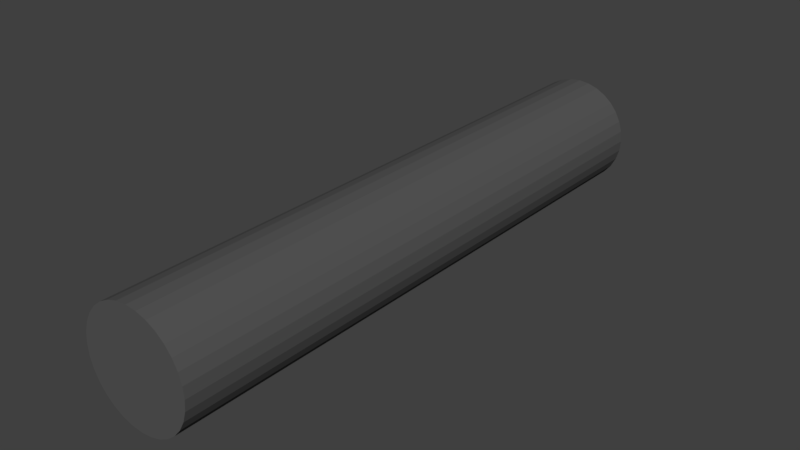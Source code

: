 # Source: bar.blend  (saved by Blender 2.78.0; exported with 4.5.12 LTS)
import bpy
from mathutils import Matrix  # noqa: F401  (used for matrix-valued properties, if any)

bpy.ops.wm.read_factory_settings(use_empty=True)
scene = bpy.context.scene
scene.name = 'Scene'

# ---- collections
col_collection_1 = bpy.data.collections.new('Collection 1'); scene.collection.children.link(col_collection_1)

# ---- materials (node trees are filled in below, after node groups)
mat_material_001 = bpy.data.materials.new('Material.001')
mat_material_001.alpha_threshold = 0.0
mat_material_001.use_transparent_shadow = False
mat_material_001.diffuse_color = (0.09463, 0.09463, 0.09463, 1.0)
mat_material_001.roughness = 0.5

# ---- material node trees

# ---- world
world_world = bpy.data.worlds.new('World'); scene.world = world_world
world_world.color = (0.05088, 0.05088, 0.05088)
world_world.use_sun_shadow = False
world_world.sun_shadow_jitter_overblur = 0.0
world_world.cycles.sampling_method = 'MANUAL'

# ---- meshes
me_circle = bpy.data.meshes.new('Circle')
me_circle.from_pydata([(-0.01207, 0.9643, -5.233), (-0.2072, 0.9451, -5.233), (-0.3947, 0.8882, -5.233), (-0.5676, 0.7958, -5.233), (-0.7192, 0.6714, -5.233), (-0.8435, 0.5199, -5.233), (-0.9359, 0.347, -5.233), (-0.9929, 0.1594, -5.233), (-1.012, -0.03568, -5.233), (-0.9929, -0.2308, -5.233), (-0.9359, -0.4184, -5.233), (-0.8435, -0.5912, -5.233), (-0.7192, -0.7428, -5.233), (-0.5676, -0.8671, -5.233), (-0.3947, -0.9596, -5.233), (-0.2072, -1.016, -5.233), (-0.01207, -1.036, -5.233), (0.183, -1.016, -5.233), (0.3706, -0.9596, -5.233), (0.5435, -0.8671, -5.233), (0.695, -0.7428, -5.233), (0.8194, -0.5912, -5.233), (0.9118, -0.4184, -5.233), (0.9687, -0.2308, -5.233), (0.9879, -0.03568, -5.233), (0.9687, 0.1594, -5.233), (0.9118, 0.347, -5.233), (0.8194, 0.5199, -5.233), (0.695, 0.6714, -5.233), (0.5435, 0.7958, -5.233), (0.3706, 0.8882, -5.233), (0.183, 0.9451, -5.233), (-0.01207, 0.9643, 5.54), (-0.2072, 0.9451, 5.54), (-0.3947, 0.8882, 5.54), (-0.5676, 0.7958, 5.54), (-0.7192, 0.6714, 5.54), (-0.8435, 0.5199, 5.54), (-0.9359, 0.347, 5.54), (-0.9929, 0.1594, 5.54), (-1.012, -0.03568, 5.54), (-0.9929, -0.2308, 5.54), (-0.9359, -0.4184, 5.54), (-0.8435, -0.5912, 5.54), (-0.7192, -0.7428, 5.54), (-0.5676, -0.8671, 5.54), (-0.3947, -0.9596, 5.54), (-0.2072, -1.016, 5.54), (-0.01207, -1.036, 5.54), (0.183, -1.016, 5.54), (0.3706, -0.9596, 5.54), (0.5435, -0.8671, 5.54), (0.695, -0.7428, 5.54), (0.8194, -0.5912, 5.54), (0.9118, -0.4184, 5.54), (0.9687, -0.2308, 5.54), (0.9879, -0.03568, 5.54), (0.9687, 0.1594, 5.54), (0.9118, 0.347, 5.54), (0.8194, 0.5199, 5.54), (0.695, 0.6714, 5.54), (0.5435, 0.7958, 5.54), (0.3706, 0.8882, 5.54), (0.183, 0.9451, 5.54)], [], [(1, 0, 31, 30, 29, 28, 27, 26, 25, 24, 23, 22, 21, 20, 19, 18, 17, 16, 15, 14, 13, 12, 11, 10, 9, 8, 7, 6, 5, 4, 3, 2), (33, 34, 35, 36, 37, 38, 39, 40, 41, 42, 43, 44, 45, 46, 47, 48, 49, 50, 51, 52, 53, 54, 55, 56, 57, 58, 59, 60, 61, 62, 63, 32), (15, 16, 48, 47), (2, 3, 35, 34), (29, 30, 62, 61), (16, 17, 49, 48), (3, 4, 36, 35), (30, 31, 63, 62), (17, 18, 50, 49), (4, 5, 37, 36), (31, 0, 32, 63), (18, 19, 51, 50), (5, 6, 38, 37), (19, 20, 52, 51), (6, 7, 39, 38), (20, 21, 53, 52), (7, 8, 40, 39), (21, 22, 54, 53), (8, 9, 41, 40), (22, 23, 55, 54), (9, 10, 42, 41), (23, 24, 56, 55), (10, 11, 43, 42), (24, 25, 57, 56), (11, 12, 44, 43), (25, 26, 58, 57), (12, 13, 45, 44), (26, 27, 59, 58), (13, 14, 46, 45), (0, 1, 33, 32), (27, 28, 60, 59), (14, 15, 47, 46), (1, 2, 34, 33), (28, 29, 61, 60)])
me_circle.materials.append(mat_material_001)
me_circle.use_remesh_preserve_volume = False
me_circle.use_remesh_preserve_attributes = False
me_circle.use_mirror_vertex_groups = False
me_circle.update()

# ---- objects
ob_circle = bpy.data.objects.new('Circle', me_circle)

# ---- transforms, parenting, visibility, modifiers, constraints
ob_circle.location = (0.0, 0.0, 4.235e-22)
ob_circle.rotation_euler = (1.571, -0.0, 0.0)
ob_circle.scale = (0.3268, 0.3268, 0.3268)
ob_circle.lineart.crease_threshold = 0.0

# ---- collection membership
col_collection_1.objects.link(ob_circle)

# ---- scene / render settings (as saved in the file)
scene.frame_start = 1; scene.frame_end = 250; scene.frame_set(1)
scene.render.engine = 'BLENDER_EEVEE_NEXT'
scene.render.resolution_percentage = 50
scene.render.dither_intensity = 0.0
scene.cycles.use_denoising = False
scene.cycles.samples = 128
scene.cycles.sampling_pattern = 'TABULATED_SOBOL'
scene.cycles.light_sampling_threshold = 0.0
scene.cycles.use_adaptive_sampling = False
scene.cycles.use_light_tree = False
scene.cycles.blur_glossy = 0.0
scene.cycles.sample_clamp_indirect = 0.0
scene.view_settings.view_transform = 'Standard'
bpy.context.view_layer.update()

# ---- added for rendering (the .blend has no active camera and no usable light): camera, sun
cam_auto = bpy.data.cameras.new('AutoCamera')
cam_auto.lens = 50.0
cam_auto.sensor_width = 36.0
cam_auto.clip_end = 1000.0
ob_auto_camera = bpy.data.objects.new('AutoCamera', cam_auto)
scene.collection.objects.link(ob_auto_camera)
ob_auto_camera.location = (3.36378, -4.09149, 2.68252)
ob_auto_camera.rotation_euler = (1.09748, -7.21219e-08, 0.694738)
scene.camera = ob_auto_camera
light_auto_sun = bpy.data.lights.new('AutoSun', 'SUN')
light_auto_sun.energy = 3.0
light_auto_sun.angle = 0.0523599
ob_auto_sun = bpy.data.objects.new('AutoSun', light_auto_sun)
scene.collection.objects.link(ob_auto_sun)
ob_auto_sun.rotation_euler = (0.872665, 0.174533, 0.523599)
bpy.context.view_layer.update()
